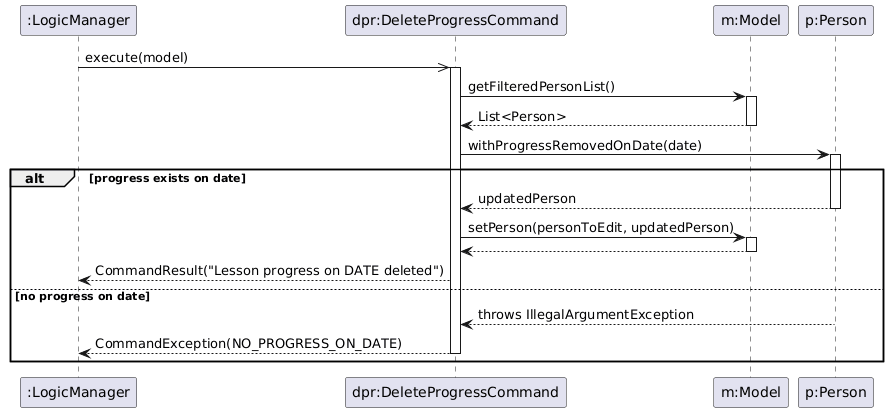

The diagram above was rendered by PlantUML. Its source (embedded in the PNG):
@startuml
skinparam ArrowFontStyle plain

participant ":LogicManager" as L
participant "dpr:DeleteProgressCommand" as C
participant "m:Model" as M
participant "p:Person" as P

L ->> C: execute(model)
activate C

C -> M: getFilteredPersonList()
activate M
M --> C: List<Person>
deactivate M

C -> P: withProgressRemovedOnDate(date)
activate P

alt progress exists on date
  P --> C: updatedPerson
  deactivate P

  C -> M: setPerson(personToEdit, updatedPerson)
  activate M
  M --> C: 
  deactivate M

  C --> L: CommandResult("Lesson progress on DATE deleted")

else no progress on date
  P --> C: throws IllegalArgumentException
  deactivate P

  C --> L: CommandException(NO_PROGRESS_ON_DATE)
  deactivate C
end
@enduml